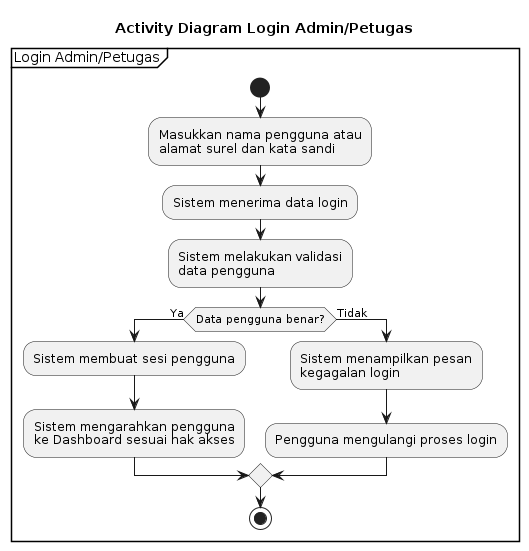

The diagram above was rendered by PlantUML. Its source (embedded in the PNG):
@startuml
title Activity Diagram Login Admin/Petugas

partition "Login Admin/Petugas" {

start

:Masukkan nama pengguna atau
alamat surel dan kata sandi;

:Sistem menerima data login;

:Sistem melakukan validasi
data pengguna;

if (Data pengguna benar?) then (Ya)
    :Sistem membuat sesi pengguna;
    :Sistem mengarahkan pengguna
ke Dashboard sesuai hak akses;
else (Tidak)
    :Sistem menampilkan pesan
kegagalan login;
    :Pengguna mengulangi proses login;
endif

stop

}
@enduml